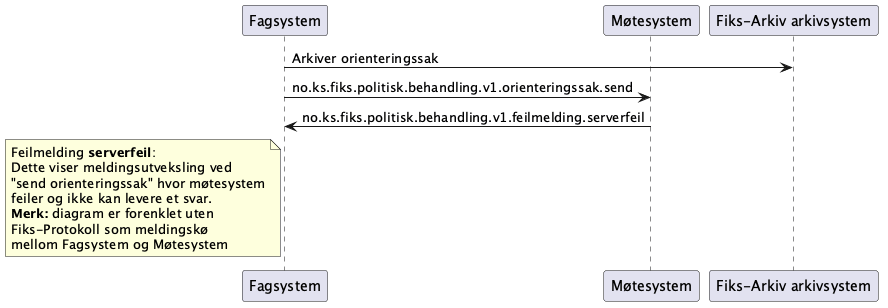

The diagram above was rendered by PlantUML. Its source (embedded in the PNG):
@startuml
participant Fagsystem as "Fagsystem"
participant Møtesystem as "Møtesystem"
participant Arkivsystem as "Fiks-Arkiv arkivsystem"

Fagsystem -> Arkivsystem : Arkiver orienteringssak
Fagsystem -> Møtesystem : no.ks.fiks.politisk.behandling.v1.orienteringssak.send
Fagsystem <- Møtesystem : no.ks.fiks.politisk.behandling.v1.feilmelding.serverfeil

note left of Fagsystem
Feilmelding **serverfeil**:
Dette viser meldingsutveksling ved
"send orienteringssak" hvor møtesystem
feiler og ikke kan levere et svar.
**Merk:** diagram er forenklet uten
Fiks-Protokoll som meldingskø
mellom Fagsystem og Møtesystem
end note

@enduml